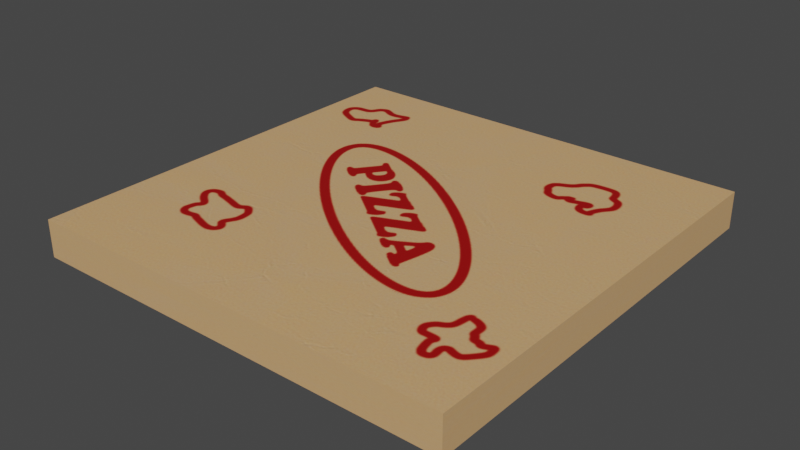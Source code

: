 # Source: TV_Ecoloop_PizzaBox.blend  (saved by Blender 4.0.36; exported with 4.5.12 LTS)
import bpy
from mathutils import Matrix  # noqa: F401  (used for matrix-valued properties, if any)

bpy.ops.wm.read_factory_settings(use_empty=True)
scene = bpy.context.scene
scene.name = 'Scene'

# ---- collections
col_collection = bpy.data.collections.new('Collection'); scene.collection.children.link(col_collection)

# ---- images (referenced by path relative to the original .blend; pixels are not part of the script)
import os
ASSET_DIR = os.environ.get("B2B_ASSET_DIR", "")  # directory of the original .blend (textures are referenced by path, not embedded)
HERE = os.path.dirname(os.path.abspath(__file__))  # packed textures are extracted next to this script under _unpacked/

def load_image(name, relpath, width, height, colorspace="sRGB"):
    """Load a texture the original file referenced (path relative to the .blend, or extracted next to this script)."""
    p = next((c for c in (os.path.join(HERE, relpath), os.path.join(ASSET_DIR, relpath)) if relpath and os.path.exists(c)), "")
    if p:
        img = bpy.data.images.load(p, check_existing=True)
        img.name = name
    else:  # same state as the original file: an image datablock whose file is absent (Cycles renders it pink)
        img = bpy.data.images.new(name, width, height)
        img.source = "FILE"
        img.filepath = "//" + (relpath or name)
    img.colorspace_settings.name = colorspace
    return img
img_edite_png = load_image('eDITE.png', '_unpacked/eDITE.29e86bf4.png', 1024, 1024, 'sRGB')

# ---- materials (node trees are filled in below, after node groups)
mat_boksi = bpy.data.materials.new('boksi')
mat_boksi.use_transparent_shadow = False

# ---- material node trees
mat_boksi.use_nodes = True; mat_boksi.node_tree.nodes.clear()
_N = mat_boksi.node_tree.nodes; _L = mat_boksi.node_tree.links
n0 = _N.new('ShaderNodeBsdfPrincipled'); n0.name = 'Principled BSDF'; n0.location = (10, 300)
n0.distribution = 'GGX'
n0.subsurface_method = 'RANDOM_WALK_SKIN'
n0.inputs[3].default_value = 1.45
n0.inputs[27].default_value = (0.0, 0.0, 0.0, 1.0)
n0.inputs[28].default_value = 1.0
n1 = _N.new('ShaderNodeOutputMaterial'); n1.name = 'Material Output'; n1.location = (300, 300)
n2 = _N.new('ShaderNodeTexImage'); n2.name = 'Image Texture'; n2.location = (-338, 210)
n2.image = img_edite_png
_L.new(n0.outputs[0], n1.inputs[0])
_L.new(n2.outputs[0], n0.inputs[0])
n1.is_active_output = True

# ---- world
world_world = bpy.data.worlds.new('World'); scene.world = world_world
world_world.use_nodes = True; world_world.node_tree.nodes.clear()
_N = world_world.node_tree.nodes; _L = world_world.node_tree.links
n0 = _N.new('ShaderNodeOutputWorld'); n0.name = 'World Output'; n0.location = (300, 300)
n1 = _N.new('ShaderNodeBackground'); n1.name = 'Background'; n1.location = (10, 300)
n1.inputs[0].default_value = (0.05088, 0.05088, 0.05088, 1.0)
_L.new(n1.outputs[0], n0.inputs[0])
n0.is_active_output = True
world_world.color = (0.05088, 0.05088, 0.05088)
world_world.use_sun_shadow = False
world_world.sun_shadow_jitter_overblur = 0.0

# ---- meshes
me_cube_006 = bpy.data.meshes.new('Cube.006')
me_cube_006.from_pydata([(-1.0, -1.0, -1.0), (-0.9894, -0.9894, -0.8572), (-1.0, -1.0, 1.0), (-1.0, 1.0, -1.0), (-0.9894, 0.9894, -0.8572), (-1.0, 1.0, 1.0), (1.0, -1.0, -1.0), (0.9894, -0.9894, -0.8572), (1.0, -1.0, 1.0), (1.0, 1.0, -1.0), (0.9894, 0.9894, -0.8572), (1.0, 1.0, 1.0), (-0.9894, -0.9894, 1.0), (0.9894, 0.9894, 1.0), (-0.9894, 0.9894, 1.0), (0.9894, -0.9894, 1.0), (-0.9894, 0.9894, 1.113), (-0.9789, 0.9789, 0.9722), (-0.9894, 0.9894, -0.8652), (-0.9894, -0.9894, 1.114), (-0.9789, -0.9789, 0.9723), (-0.9894, -0.9894, -0.8652), (0.9894, 0.9894, 1.113), (0.9789, 0.9789, 0.9722), (0.9894, 0.9894, -0.8652), (0.9894, -0.9894, 1.114), (0.9789, -0.9789, 0.9723), (0.9894, -0.9894, -0.8652), (-0.9789, 0.9789, -0.8652), (0.9789, -0.9789, -0.8652), (-0.9789, -0.9789, -0.8652), (0.9789, 0.9789, -0.8652)], [], [(0, 2, 5, 3), (3, 5, 11, 9), (9, 11, 8, 6), (6, 8, 2, 0), (3, 9, 6, 0), (5, 2, 8, 15, 12, 14), (8, 11, 5, 14, 13, 15), (12, 1, 4, 14), (14, 4, 10, 13), (10, 7, 15, 13), (7, 1, 12, 15), (4, 1, 7, 10), (16, 18, 21, 19), (19, 21, 27, 25), (25, 27, 24, 22), (22, 24, 18, 16), (19, 25, 22, 16), (21, 18, 24, 31, 28, 30), (24, 27, 21, 30, 29, 31), (28, 17, 20, 30), (30, 20, 26, 29), (26, 23, 31, 29), (23, 17, 28, 31), (20, 17, 23, 26)])
_uv = me_cube_006.uv_layers.new(name='UVMap')
_uv.uv.foreach_set('vector', [0.6064, 2.41e-08, 0.6064, 0.2021, 0.4043, 0.2021, 0.4043, 0.0, 0.2021, 2.41e-08, 0.2021, 0.2021, 0.0, 0.2021, 2.41e-08, 0.0, 0.2021, 0.2021, 0.2021, 0.4043, 0.0, 0.4043, 2.41e-08, 0.2021, 0.4043, 2.41e-08, 0.4043, 0.2021, 0.2021, 0.2021, 0.2021, 0.0, 0.09063, 0.5867, 0.4767, 0.5867, 0.4767, 0.9728, 0.09063, 0.9728, 0.2021, 0.4043, 0.2021, 0.6064, 0.0, 0.6064, 0.001068, 0.6054, 0.2011, 0.6054, 0.2011, 0.4053, 0.0, 0.6064, 2.41e-08, 0.4043, 0.2021, 0.4043, 0.2011, 0.4053, 0.001068, 0.4053, 0.001068, 0.6054, 0.8022, 0.2021, 0.9899, 0.2021, 0.9899, 0.4021, 0.8022, 0.4021, 0.6064, 0.0, 0.7941, 0.0, 0.7941, 0.2, 0.6064, 0.2, 0.9818, 0.0, 0.9818, 0.2, 0.7941, 0.2, 0.7941, 0.0, 0.1877, 0.6064, 0.1877, 0.8064, 0.0, 0.8064, 0.0, 0.6064, 0.6043, 0.2021, 0.6043, 0.4021, 0.4043, 0.4021, 0.4043, 0.2021, 0.4043, 0.6021, 0.4043, 0.4021, 0.6043, 0.4021, 0.6043, 0.6021, 0.2021, 0.8043, 0.2021, 0.6043, 0.4021, 0.6043, 0.4021, 0.8043, 0.4021, 0.4043, 0.4021, 0.6043, 0.2021, 0.6043, 0.2021, 0.4043, 0.4043, 0.8021, 0.4043, 0.6021, 0.6043, 0.6021, 0.6043, 0.8021, 0.8043, 0.8021, 0.6043, 0.8021, 0.6043, 0.6021, 0.8043, 0.6021, 0.6043, 0.6021, 0.6043, 0.4021, 0.8043, 0.4021, 0.8032, 0.4032, 0.6053, 0.4032, 0.6053, 0.6011, 0.8043, 0.4021, 0.8043, 0.6021, 0.6043, 0.6021, 0.6053, 0.6011, 0.8032, 0.6011, 0.8032, 0.4032, 0.8043, 0.6021, 0.99, 0.6021, 0.99, 0.8, 0.8043, 0.8, 0.59, 1.0, 0.4043, 1.0, 0.4043, 0.8021, 0.59, 0.8021, 0.99, 0.4021, 0.99, 0.6, 0.8043, 0.6, 0.8043, 0.4021, 0.8043, 0.9979, 0.8043, 0.8, 0.99, 0.8, 0.99, 0.9979, 0.6043, 0.4, 0.6043, 0.2021, 0.8022, 0.2021, 0.8022, 0.4])
me_cube_006.materials.append(mat_boksi)
me_cube_006.update()

# ---- objects
ob_cube_002 = bpy.data.objects.new('Cube.002', me_cube_006)

# ---- transforms, parenting, visibility, modifiers, constraints
ob_cube_002.location = (0.05897, -0.09753, 0.6203)
ob_cube_002.rotation_euler = (3.142, 0.0, 0.0)
ob_cube_002.scale = (0.7269, 0.7269, 0.06236)

# ---- collection membership
col_collection.objects.link(ob_cube_002)

# ---- scene / render settings (as saved in the file)
scene.frame_start = 1; scene.frame_end = 250; scene.frame_set(107)
scene.render.engine = 'BLENDER_EEVEE_NEXT'
scene.cycles.sampling_pattern = 'TABULATED_SOBOL'
scene.view_settings.view_transform = 'Filmic'
bpy.context.view_layer.update()

# ---- added for rendering (the .blend has no active camera and no usable light): camera, sun
cam_auto = bpy.data.cameras.new('AutoCamera')
cam_auto.lens = 50.0
cam_auto.sensor_width = 36.0
cam_auto.clip_end = 1000.0
ob_auto_camera = bpy.data.objects.new('AutoCamera', cam_auto)
scene.collection.objects.link(ob_auto_camera)
ob_auto_camera.location = (1.96515, -2.38494, 2.14169)
ob_auto_camera.rotation_euler = (1.09748, -7.21219e-08, 0.694738)
scene.camera = ob_auto_camera
light_auto_sun = bpy.data.lights.new('AutoSun', 'SUN')
light_auto_sun.energy = 3.0
light_auto_sun.angle = 0.0523599
ob_auto_sun = bpy.data.objects.new('AutoSun', light_auto_sun)
scene.collection.objects.link(ob_auto_sun)
ob_auto_sun.rotation_euler = (0.872665, 0.174533, 0.523599)
bpy.context.view_layer.update()

